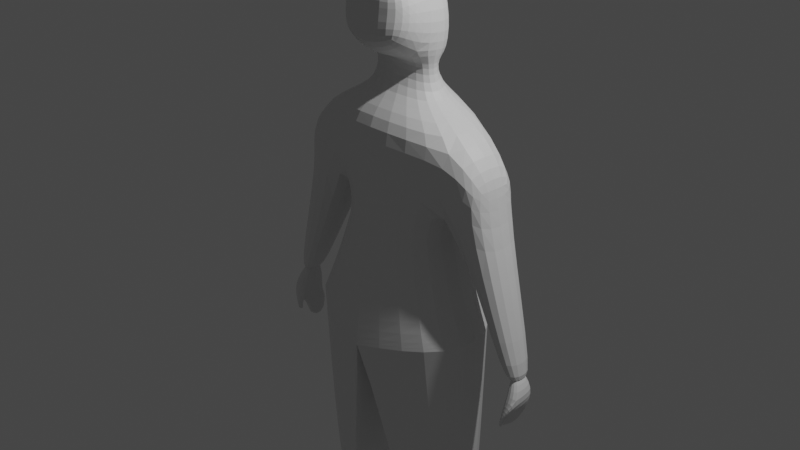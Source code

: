 # Source: first_chareter.blend  (saved by Blender 3.4.6; exported with 4.5.12 LTS)
import bpy
from mathutils import Matrix  # noqa: F401  (used for matrix-valued properties, if any)

bpy.ops.wm.read_factory_settings(use_empty=True)
scene = bpy.context.scene
scene.name = 'Scene'

# ---- collections
col_collection = bpy.data.collections.new('Collection'); scene.collection.children.link(col_collection)

# ---- materials (node trees are filled in below, after node groups)
mat_material = bpy.data.materials.new('Material')
mat_material.alpha_threshold = 0.0
mat_material.use_transparent_shadow = False
mat_material.roughness = 0.5
mat_material.line_color = (0.0, 0.0, 0.0, 1.0)

# ---- material node trees
mat_material.use_nodes = True; mat_material.node_tree.nodes.clear()
_N = mat_material.node_tree.nodes; _L = mat_material.node_tree.links
n0 = _N.new('ShaderNodeOutputMaterial'); n0.name = 'Material Output'; n0.location = (300, 300)
n1 = _N.new('ShaderNodeBsdfPrincipled'); n1.name = 'Principled BSDF'; n1.location = (10, 300)
n1.distribution = 'GGX'
n1.subsurface_method = 'RANDOM_WALK_SKIN'
n1.inputs[3].default_value = 1.45
n1.inputs[27].default_value = (0.0, 0.0, 0.0, 1.0)
n1.inputs[28].default_value = 1.0
_L.new(n1.outputs[0], n0.inputs[0])
n0.is_active_output = True

# ---- world
world_world = bpy.data.worlds.new('World'); scene.world = world_world
world_world.use_nodes = True; world_world.node_tree.nodes.clear()
_N = world_world.node_tree.nodes; _L = world_world.node_tree.links
n0 = _N.new('ShaderNodeOutputWorld'); n0.name = 'World Output'; n0.location = (300, 300)
n1 = _N.new('ShaderNodeBackground'); n1.name = 'Background'; n1.location = (10, 300)
n1.inputs[0].default_value = (0.05088, 0.05088, 0.05088, 1.0)
_L.new(n1.outputs[0], n0.inputs[0])
n0.is_active_output = True
world_world.color = (0.05088, 0.05088, 0.05088)
world_world.use_sun_shadow = False
world_world.sun_shadow_jitter_overblur = 0.0

# ---- cameras
cam_camera = bpy.data.cameras.new('Camera')
cam_camera.clip_end = 100.0
cam_camera.ortho_scale = 7.314

# ---- lights
light_light = bpy.data.lights.new('Light', 'POINT')
light_light.transmission_factor = 0.0
light_light.energy = 1000.0
light_light.shadow_soft_size = 0.1
light_light.shadow_maximum_resolution = 0.006
light_light.use_absolute_resolution = True

# ---- meshes
me_cube = bpy.data.meshes.new('Cube')
me_cube.from_pydata([(1.06, 0.4479, 1.102), (0.6384, 0.4797, -0.03731), (1.057, -0.2894, 1.102), (0.6699, -0.2342, -0.01201), (0.0, 0.6607, 1.338), (0.0, 0.7599, -0.03743), (0.0, -0.5125, 1.21), (0.0, -0.4606, -0.02513), (1.098, -0.3419, -1.022), (1.085, 0.4694, -0.9636), (0.0, 0.7599, -0.03743), (0.0, -0.4606, -0.02513), (0.6384, 0.4797, -0.03731), (0.6699, -0.2342, -0.01201), (0.0, 0.7599, -0.03743), (0.0, -0.4606, -0.02513), (0.0, 0.7599, -0.03743), (0.0, -0.4606, -0.02513), (0.0, 0.769, -1.146), (0.0, -0.6012, -1.243), (0.0, 0.769, -1.146), (0.0, -0.6012, -1.243), (1.098, -0.3419, -1.022), (1.085, 0.4694, -0.9636), (0.0, 0.769, -1.146), (0.0, -0.6012, -1.243), (1.04, 0.3603, -3.072), (1.028, -0.208, -3.109), (0.0, 0.769, -1.146), (0.0, -0.6012, -1.243), (1.098, -0.3419, -1.022), (1.085, 0.4694, -0.9636), (0.0, 0.769, -1.146), (0.0, -0.6012, -1.243), (0.0, 0.769, -1.146), (0.0, -0.6012, -1.243), (0.3888, 0.538, -3.054), (0.3769, -0.3598, -3.115), (0.0, -0.5193, 0.5161), (0.6708, 0.4424, 0.4353), (0.3888, 0.538, -3.054), (0.3769, -0.3598, -3.115), (0.9628, 0.3143, -4.496), (0.9686, -0.2314, -4.607), (0.6457, 0.4009, -4.487), (0.6294, -0.2789, -4.609), (0.6294, -0.2789, -4.609), (0.6392, -0.01057, -4.727), (0.6457, 0.4009, -4.487), (0.6294, -0.2789, -4.609), (0.683, -0.1112, 0.4567), (0.0, 0.7592, 0.5626), (1.212, 0.4626, 0.686), (1.221, -0.2384, 0.686), (1.249, 0.4625, 0.3207), (1.26, -0.2217, 0.3221), (1.505, 0.2794, -1.329), (1.509, -0.06688, -1.327), (1.734, 0.2783, -1.325), (1.735, -0.07689, -1.324), (1.509, 0.1477, -1.105), (1.509, 0.07349, -1.104), (1.557, 0.1475, -1.099), (1.557, 0.07158, -1.098), (1.496, 0.2269, -1.558), (1.545, -0.03962, -1.644), (1.658, 0.2264, -1.553), (1.612, -0.04936, -1.595), (1.473, 0.2655, -1.558), (1.506, -0.03424, -1.615), (1.648, 0.2548, -1.59), (1.599, -0.04348, -1.619), (0.9617, 0.3516, -4.713), (0.9783, 0.03698, -4.725), (0.6446, 0.4382, -4.705), (0.6392, -0.01057, -4.727), (0.9617, 0.3516, -4.713), (0.9783, 0.03698, -4.725), (0.6446, 0.4382, -4.705), (0.6392, -0.01057, -4.727), (0.9686, -0.2314, -4.607), (0.9783, 0.03698, -4.725), (0.6392, -0.01057, -4.727), (0.6294, -0.2789, -4.609), (0.9686, -0.2314, -4.607), (0.9783, 0.03698, -4.725), (0.6392, -0.01057, -4.727), (0.6294, -0.2789, -4.609), (0.9686, -0.2314, -4.607), (0.9783, 0.03698, -4.725), (0.6679, -0.512, -4.772), (0.6696, -0.6431, -4.738), (1.037, -0.5356, -4.735), (1.035, -0.4045, -4.77), (0.9088, 0.2813, -4.408), (0.6521, 0.3514, -4.401), (0.6521, 0.3514, -4.401), (0.8899, -0.01113, -4.437), (0.618, -0.0598, -4.442), (0.618, -0.0598, -4.442), (0.3939, -0.04676, 1.35), (0.0, -0.1546, 1.41), (0.3938, 0.3004, 1.35), (0.0, 0.5043, 1.41), (0.4248, -0.1642, 1.835), (0.0, -0.213, 1.708), (0.444, 0.3242, 1.749), (0.0, 0.5336, 1.844), (0.0, 0.7644, -0.5873), (0.0, -0.5354, -0.6381), (0.0, -0.5354, -0.6381), (0.0, 0.7644, -0.5873), (0.816, 0.4761, -0.4967), (0.847, -0.2959, -0.5221), (0.4576, -0.1072, 2.252), (0.3555, 0.01733, 1.686), (0.4647, 0.32, 2.182), (0.0, 0.5294, 2.204), (0.0, 0.4412, 2.759), (0.2821, 0.2319, 2.706), (0.0, -0.2135, 2.821), (0.283, -0.1568, 2.64), (0.3765, -0.4346, 2.038), (0.0, -0.5209, 1.878), (0.3948, -0.3776, 2.239), (0.0, -0.4789, 2.254), (0.0, -0.4789, 2.489), (0.4119, -0.3776, 2.421), (0.0, -0.0367, 1.783), (0.0, 0.2933, 1.783), (0.3555, 0.1912, 1.686), (1.463, 0.2095, -1.801), (1.443, -0.0202, -1.803), (1.562, 0.2114, -1.735), (1.543, -0.01398, -1.748), (1.733, 0.2783, -1.312), (1.506, 0.2793, -1.341), (1.758, -0.08197, -1.334), (1.533, -0.07305, -1.362), (1.541, -0.0207, -1.527), (1.621, -0.08525, -1.539), (1.618, -0.1461, -1.523), (1.531, -0.07561, -1.542), (1.56, -0.08651, -1.642), (1.577, -0.1179, -1.64), (1.561, -0.1432, -1.648), (1.541, -0.1113, -1.65), (1.544, -0.0553, -1.688), (1.594, -0.09622, -1.674), (1.582, -0.1291, -1.683), (1.534, -0.09311, -1.697), (1.548, 0.04238, -1.745), (1.493, -0.02455, -1.775), (1.557, 0.1551, -1.738), (1.449, 0.04847, -1.802), (1.443, -0.0202, -1.803), (1.552, 0.09873, -1.741), (1.461, 0.1877, -1.801)], [], [(0, 4, 103, 102), (50, 2, 6, 38), (3, 7, 15, 13), (134, 152, 132, 155, 154, 157, 131, 133, 153, 156, 151), (51, 4, 0, 39), (11, 10, 16, 17), (5, 1, 12, 14), (7, 11, 17, 15), (113, 109, 19, 8), (110, 108, 20, 21), (109, 110, 21, 19), (111, 112, 9, 18), (10, 5, 14, 16), (1, 3, 13, 12), (8, 19, 25, 22), (21, 20, 28, 29), (19, 21, 29, 25), (18, 9, 23, 24), (108, 111, 18, 20), (112, 113, 8, 9), (23, 22, 30, 31), (28, 24, 32, 34), (22, 25, 33, 30), (29, 28, 34, 35), (20, 18, 24, 28), (9, 8, 22, 23), (35, 34, 40, 41), (33, 35, 41, 37), (32, 31, 26, 36), (31, 30, 27, 26), (24, 23, 31, 32), (25, 29, 35, 33), (96, 94, 42, 44), (94, 97, 43, 42), (95, 96, 44, 48), (97, 98, 45, 43), (30, 33, 37, 27), (34, 32, 36, 40), (49, 48, 78, 79), (45, 49, 79, 75), (44, 42, 72, 74), (42, 43, 73, 72), (98, 99, 49, 45), (99, 95, 48, 49), (5, 51, 39, 1), (1, 39, 50, 3), (3, 50, 38, 7), (54, 52, 53, 55), (0, 2, 53, 52), (2, 50, 55, 53), (39, 0, 52, 54), (55, 50, 57, 59), (50, 39, 56, 57), (59, 57, 61, 63), (54, 55, 59, 58), (39, 54, 58, 56), (57, 56, 60, 61), (136, 135, 66, 64), (58, 59, 63, 62), (56, 58, 62, 60), (135, 137, 67, 66), (67, 65, 69, 71), (138, 136, 64, 65), (137, 138, 142, 141), (65, 64, 68, 69), (66, 67, 71, 70), (72, 73, 77, 76), (78, 76, 77, 79), (74, 72, 76, 78), (73, 75, 79, 77), (73, 43, 80, 81), (48, 44, 74, 78), (81, 80, 84, 85), (75, 73, 81, 47), (43, 45, 46, 80), (45, 75, 47, 46), (82, 85, 89, 86), (46, 47, 82, 83), (47, 81, 85, 82), (80, 46, 83, 84), (89, 88, 92, 93), (84, 83, 87, 88), (85, 84, 88, 89), (83, 82, 86, 87), (92, 91, 90, 93), (87, 86, 90, 91), (86, 89, 93, 90), (88, 87, 91, 92), (41, 40, 95, 99), (37, 41, 99, 98), (27, 37, 98, 97), (40, 36, 96, 95), (26, 27, 97, 94), (36, 26, 94, 96), (128, 115, 104, 105), (6, 2, 100, 101), (2, 0, 102, 100), (104, 114, 124, 122), (130, 129, 107, 106), (115, 130, 106, 104), (12, 13, 113, 112), (16, 14, 111, 108), (14, 12, 112, 111), (15, 17, 110, 109), (17, 16, 108, 110), (13, 15, 109, 113), (114, 116, 119, 121), (106, 107, 117, 116), (104, 106, 116, 114), (116, 117, 118, 119), (121, 119, 118, 120), (114, 121, 127, 124), (123, 122, 124, 125), (125, 124, 127, 126), (105, 104, 122, 123), (121, 120, 126, 127), (100, 102, 130, 115), (102, 103, 129, 130), (101, 100, 115, 128), (68, 70, 133, 131), (70, 71, 134, 151, 156, 153, 133), (69, 68, 131, 157, 154, 155, 132), (61, 60, 136, 138), (62, 63, 137, 135), (63, 61, 138, 137), (67, 137, 141, 140), (60, 62, 135, 136), (138, 65, 139, 142), (65, 67, 140, 139), (142, 139, 143, 146), (140, 141, 145, 144), (139, 140, 144, 143), (141, 142, 146, 145), (145, 146, 150, 149), (144, 145, 149, 148), (146, 143, 147, 150), (149, 150, 147, 148), (64, 66, 70, 68), (134, 71, 69, 132, 152), (143, 144, 148, 147)])
_uv = me_cube.uv_layers.new(name='UVMap')
_uv.uv.foreach_set('vector', [0.625, 0.5, 0.625, 0.25, 0.625, 0.25, 0.625, 0.5, 0.4341, 0.75, 0.625, 0.75, 0.6253, 0.9825, 0.4341, 1.0, 0.375, 0.75, 0.375, 1.0, 0.375, 1.0, 0.375, 0.75, 0.4341, 0.75, 0.4341, 0.75, 0.4341, 0.7348, 0.4341, 0.7348, 0.4341, 0.6646, 0.4341, 0.5223, 0.4341, 0.5, 0.4341, 0.5, 0.4341, 0.5625, 0.4341, 0.625, 0.4341, 0.6875, 0.4341, 0.25, 0.625, 0.25, 0.625, 0.5, 0.4341, 0.5, 0.0, 0.0, 0.0, 0.0, 0.0, 0.0, 0.0, 0.0, 0.375, 0.25, 0.375, 0.5, 0.375, 0.5, 0.375, 0.25, 0.0, 0.0, 0.0, 0.0, 0.0, 0.0, 0.0, 0.0, 0.375, 0.75, 0.375, 1.0, 0.375, 1.0, 0.375, 0.75, 0.0, 0.0, 0.0, 0.0, 0.0, 0.0, 0.0, 0.0, 0.0, 0.0, 0.0, 0.0, 0.0, 0.0, 0.0, 0.0, 0.375, 0.25, 0.375, 0.5, 0.375, 0.5, 0.375, 0.25, 0.0, 0.0, 0.0, 0.0, 0.0, 0.0, 0.0, 0.0, 0.375, 0.5, 0.375, 0.75, 0.375, 0.75, 0.375, 0.5, 0.375, 0.75, 0.375, 1.0, 0.375, 1.0, 0.375, 0.75, 0.0, 0.0, 0.0, 0.0, 0.0, 0.0, 0.0, 0.0, 0.0, 0.0, 0.0, 0.0, 0.0, 0.0, 0.0, 0.0, 0.375, 0.25, 0.375, 0.5, 0.375, 0.5, 0.375, 0.25, 0.375, 0.25, 0.375, 0.25, 0.375, 0.25, 0.375, 0.25, 0.375, 0.5, 0.375, 0.75, 0.375, 0.75, 0.375, 0.5, 0.375, 0.5, 0.375, 0.75, 0.375, 0.75, 0.375, 0.5, 0.0, 0.0, 0.0, 0.0, 0.0, 0.0, 0.0, 0.0, 0.375, 0.75, 0.375, 1.0, 0.375, 1.0, 0.375, 0.75, 0.0, 0.0, 0.0, 0.0, 0.0, 0.0, 0.0, 0.0, 0.0, 0.0, 0.0, 0.0, 0.0, 0.0, 0.0, 0.0, 0.375, 0.5, 0.375, 0.75, 0.375, 0.75, 0.375, 0.5, 0.0, 0.0, 0.0, 0.0, 0.0, 0.0, 0.0, 0.0, 0.0, 0.0, 0.0, 0.0, 0.0, 0.0, 0.0, 0.0, 0.375, 0.25, 0.375, 0.5, 0.375, 0.5, 0.375, 0.25, 0.375, 0.5, 0.375, 0.75, 0.375, 0.75, 0.375, 0.5, 0.375, 0.25, 0.375, 0.5, 0.375, 0.5, 0.375, 0.25, 0.0, 0.0, 0.0, 0.0, 0.0, 0.0, 0.0, 0.0, 0.375, 0.25, 0.375, 0.5, 0.375, 0.5, 0.375, 0.25, 0.375, 0.5, 0.375, 0.75, 0.375, 0.75, 0.375, 0.5, 0.375, 0.25, 0.375, 0.25, 0.375, 0.25, 0.375, 0.25, 0.375, 0.75, 0.375, 1.0, 0.375, 1.0, 0.375, 0.75, 0.375, 0.75, 0.375, 1.0, 0.375, 1.0, 0.375, 0.75, 0.375, 0.25, 0.375, 0.25, 0.375, 0.25, 0.375, 0.25, 0.0, 0.0, 0.0, 0.0, 0.0, 0.0, 0.0, 0.0, 0.0, 0.0, 0.0, 0.0, 0.0, 0.0, 0.0, 0.0, 0.375, 0.25, 0.375, 0.5, 0.375, 0.5, 0.375, 0.25, 0.375, 0.5, 0.375, 0.75, 0.375, 0.75, 0.375, 0.5, 0.0, 0.0, 0.0, 0.0, 0.0, 0.0, 0.0, 0.0, 0.0, 0.0, 0.0, 0.0, 0.0, 0.0, 0.0, 0.0, 0.375, 0.25, 0.4341, 0.25, 0.4341, 0.5, 0.375, 0.5, 0.375, 0.5, 0.4341, 0.5, 0.4341, 0.75, 0.375, 0.75, 0.375, 0.75, 0.4341, 0.75, 0.4341, 1.0, 0.375, 1.0, 0.4341, 0.5, 0.625, 0.5, 0.625, 0.75, 0.4341, 0.75, 0.625, 0.5, 0.625, 0.75, 0.625, 0.75, 0.625, 0.5, 0.625, 0.75, 0.4341, 0.75, 0.4341, 0.75, 0.625, 0.75, 0.4341, 0.5, 0.625, 0.5, 0.625, 0.5, 0.4341, 0.5, 0.4341, 0.75, 0.4341, 0.75, 0.4341, 0.75, 0.4341, 0.75, 0.4341, 0.75, 0.4341, 0.5, 0.4341, 0.5, 0.4341, 0.75, 0.4341, 0.75, 0.4341, 0.75, 0.4341, 0.75, 0.4341, 0.75, 0.4341, 0.5, 0.4341, 0.75, 0.4341, 0.75, 0.4341, 0.5, 0.4341, 0.5, 0.4341, 0.5, 0.4341, 0.5, 0.4341, 0.5, 0.4341, 0.75, 0.4341, 0.5, 0.4341, 0.5, 0.4341, 0.75, 0.4341, 0.5, 0.4341, 0.5, 0.4341, 0.5, 0.4341, 0.5, 0.4341, 0.5, 0.4341, 0.75, 0.4341, 0.75, 0.4341, 0.5, 0.4341, 0.5, 0.4341, 0.5, 0.4341, 0.5, 0.4341, 0.5, 0.4341, 0.5, 0.4341, 0.75, 0.4341, 0.75, 0.4341, 0.5, 0.4341, 0.75, 0.4341, 0.75, 0.4341, 0.75, 0.4341, 0.75, 0.4341, 0.75, 0.4341, 0.5, 0.4341, 0.5, 0.4341, 0.75, 0.4341, 0.75, 0.4341, 0.75, 0.4341, 0.75, 0.4341, 0.75, 0.4341, 0.75, 0.4341, 0.5, 0.4341, 0.5, 0.4341, 0.75, 0.4341, 0.5, 0.4341, 0.75, 0.4341, 0.75, 0.4341, 0.5, 0.375, 0.5, 0.375, 0.75, 0.375, 0.75, 0.375, 0.5, 0.125, 0.5, 0.375, 0.5, 0.375, 0.75, 0.125, 0.75, 0.375, 0.25, 0.375, 0.5, 0.375, 0.5, 0.375, 0.25, 0.375, 0.75, 0.125, 0.75, 0.125, 0.75, 0.375, 0.75, 0.375, 0.75, 0.375, 0.75, 0.375, 0.75, 0.375, 0.75, 0.375, 0.25, 0.375, 0.25, 0.375, 0.25, 0.375, 0.25, 0.375, 0.75, 0.375, 0.75, 0.375, 0.75, 0.375, 0.75, 0.375, 1.0, 0.375, 0.75, 0.375, 0.75, 0.375, 1.0, 0.375, 0.75, 0.375, 1.0, 0.375, 1.0, 0.375, 0.75, 0.0, 0.0, 0.0, 0.0, 0.0, 0.0, 0.0, 0.0, 0.375, 1.0, 0.375, 0.75, 0.375, 0.75, 0.375, 1.0, 0.0, 0.0, 0.0, 0.0, 0.0, 0.0, 0.0, 0.0, 0.375, 1.0, 0.375, 0.75, 0.375, 0.75, 0.375, 1.0, 0.375, 0.75, 0.375, 1.0, 0.375, 1.0, 0.375, 0.75, 0.375, 0.75, 0.375, 0.75, 0.375, 0.75, 0.375, 0.75, 0.375, 0.75, 0.375, 1.0, 0.375, 1.0, 0.375, 0.75, 0.375, 0.75, 0.375, 0.75, 0.375, 0.75, 0.375, 0.75, 0.0, 0.0, 0.0, 0.0, 0.0, 0.0, 0.0, 0.0, 0.375, 0.75, 0.375, 1.0, 0.375, 1.0, 0.375, 0.75, 0.0, 0.0, 0.0, 0.0, 0.0, 0.0, 0.0, 0.0, 0.375, 1.0, 0.375, 0.75, 0.375, 0.75, 0.375, 1.0, 0.375, 0.75, 0.375, 1.0, 0.375, 1.0, 0.375, 0.75, 0.0, 0.0, 0.0, 0.0, 0.0, 0.0, 0.0, 0.0, 0.0, 0.0, 0.0, 0.0, 0.0, 0.0, 0.0, 0.0, 0.375, 0.75, 0.375, 1.0, 0.375, 1.0, 0.375, 0.75, 0.375, 0.25, 0.375, 0.25, 0.375, 0.25, 0.375, 0.25, 0.375, 0.5, 0.375, 0.75, 0.375, 0.75, 0.375, 0.5, 0.375, 0.25, 0.375, 0.5, 0.375, 0.5, 0.375, 0.25, 0.6253, 0.9825, 0.625, 0.75, 0.625, 0.75, 0.6253, 0.9825, 0.6253, 0.9825, 0.625, 0.75, 0.625, 0.75, 0.6253, 0.9825, 0.625, 0.75, 0.625, 0.5, 0.625, 0.5, 0.625, 0.75, 0.625, 0.75, 0.625, 0.75, 0.625, 0.75, 0.625, 0.75, 0.625, 0.5, 0.625, 0.25, 0.625, 0.25, 0.625, 0.5, 0.625, 0.75, 0.625, 0.5, 0.625, 0.5, 0.625, 0.75, 0.375, 0.5, 0.375, 0.75, 0.375, 0.75, 0.375, 0.5, 0.375, 0.25, 0.375, 0.25, 0.375, 0.25, 0.375, 0.25, 0.375, 0.25, 0.375, 0.5, 0.375, 0.5, 0.375, 0.25, 0.0, 0.0, 0.0, 0.0, 0.0, 0.0, 0.0, 0.0, 0.0, 0.0, 0.0, 0.0, 0.0, 0.0, 0.0, 0.0, 0.375, 0.75, 0.375, 1.0, 0.375, 1.0, 0.375, 0.75, 0.625, 0.75, 0.625, 0.5, 0.625, 0.5, 0.625, 0.75, 0.625, 0.5, 0.625, 0.25, 0.625, 0.25, 0.625, 0.5, 0.625, 0.75, 0.625, 0.5, 0.625, 0.5, 0.625, 0.75, 0.625, 0.5, 0.625, 0.25, 0.625, 0.25, 0.625, 0.5, 0.625, 0.75, 0.625, 0.5, 0.625, 0.25, 0.6253, 0.9825, 0.625, 0.75, 0.625, 0.75, 0.625, 0.75, 0.625, 0.75, 0.6253, 0.9825, 0.625, 0.75, 0.625, 0.75, 0.6253, 0.9825, 0.6253, 0.9825, 0.625, 0.75, 0.625, 0.75, 0.6253, 0.9825, 0.6253, 0.9825, 0.625, 0.75, 0.625, 0.75, 0.6253, 0.9825, 0.625, 0.75, 0.6253, 0.9825, 0.6253, 0.9825, 0.625, 0.75, 0.625, 0.75, 0.625, 0.5, 0.625, 0.5, 0.625, 0.75, 0.625, 0.5, 0.625, 0.25, 0.625, 0.25, 0.625, 0.5, 0.6253, 0.9825, 0.625, 0.75, 0.625, 0.75, 0.6253, 0.9825, 0.4341, 0.5, 0.4341, 0.5, 0.4341, 0.5, 0.4341, 0.5, 0.4341, 0.5, 0.4341, 0.75, 0.4341, 0.75, 0.4341, 0.6875, 0.4341, 0.625, 0.4341, 0.5625, 0.4341, 0.5, 0.4341, 0.75, 0.4341, 0.5, 0.4341, 0.5, 0.4341, 0.5223, 0.4341, 0.6646, 0.4341, 0.7348, 0.4341, 0.7348, 0.4341, 0.75, 0.4341, 0.5, 0.4341, 0.5, 0.4341, 0.75, 0.4341, 0.5, 0.4341, 0.75, 0.4341, 0.75, 0.4341, 0.5, 0.4341, 0.75, 0.4341, 0.75, 0.4341, 0.75, 0.4341, 0.75, 0.4341, 0.75, 0.4341, 0.75, 0.4341, 0.75, 0.4341, 0.75, 0.4341, 0.5, 0.4341, 0.5, 0.4341, 0.5, 0.4341, 0.5, 0.4341, 0.75, 0.4341, 0.75, 0.4341, 0.75, 0.4341, 0.75, 0.4341, 0.75, 0.4341, 0.75, 0.4341, 0.75, 0.4341, 0.75, 0.4341, 0.75, 0.4341, 0.75, 0.4341, 0.75, 0.4341, 0.75, 0.4341, 0.75, 0.4341, 0.75, 0.4341, 0.75, 0.4341, 0.75, 0.4341, 0.75, 0.4341, 0.75, 0.4341, 0.75, 0.4341, 0.75, 0.4341, 0.75, 0.4341, 0.75, 0.4341, 0.75, 0.4341, 0.75, 0.4341, 0.75, 0.4341, 0.75, 0.4341, 0.75, 0.4341, 0.75, 0.4341, 0.75, 0.4341, 0.75, 0.4341, 0.75, 0.4341, 0.75, 0.4341, 0.75, 0.4341, 0.75, 0.4341, 0.75, 0.4341, 0.75, 0.4341, 0.75, 0.4341, 0.75, 0.4341, 0.75, 0.4341, 0.75, 0.4341, 0.5, 0.4341, 0.5, 0.4341, 0.5, 0.4341, 0.5, 0.4341, 0.75, 0.4341, 0.75, 0.4341, 0.75, 0.4341, 0.7348, 0.4341, 0.75, 0.4341, 0.75, 0.4341, 0.75, 0.4341, 0.75, 0.4341, 0.75])
me_cube.materials.append(mat_material)
me_cube.use_mirror_vertex_groups = False
me_cube.update()

# ---- objects
ob_cube = bpy.data.objects.new('Cube', me_cube)
ob_light = bpy.data.objects.new('Light', light_light)
ob_camera = bpy.data.objects.new('Camera', cam_camera)

# ---- transforms, parenting, visibility, modifiers, constraints
ob_cube.location = (0.0, 0.0, 0.0)
ob_cube.lock_rotations_4d = False
ob_cube.empty_display_type = 'ARROWS'
ob_cube.lineart.crease_threshold = 0.0
_m = ob_cube.modifiers.new('Mirror', 'MIRROR')
_m.use_clip = True
_m = ob_cube.modifiers.new('Subdivision', 'SUBSURF')
_m.levels = 2
ob_light.location = (4.076, 1.005, 5.904)
ob_light.rotation_euler = (0.6503, 0.05522, 1.866)
ob_light.lock_rotations_4d = False
ob_light.empty_display_type = 'ARROWS'
ob_light.color = (0.0, 0.0, 0.0, 0.0)
ob_light.lineart.crease_threshold = 0.0
ob_camera.location = (7.359, -6.926, 4.958)
ob_camera.rotation_euler = (1.109, 0.0, 0.8149)
ob_camera.lock_rotations_4d = False
ob_camera.empty_display_type = 'ARROWS'
ob_camera.color = (0.0, 0.0, 0.0, 0.0)
ob_camera.display_type = 'WIRE'
ob_camera.lineart.crease_threshold = 0.0

# ---- collection membership
col_collection.objects.link(ob_cube)
col_collection.objects.link(ob_light)
col_collection.objects.link(ob_camera)

# ---- scene / render settings (as saved in the file)
scene.camera = ob_camera
scene.frame_start = 1; scene.frame_end = 250; scene.frame_set(1)
scene.render.engine = 'BLENDER_EEVEE_NEXT'
scene.cycles.sampling_pattern = 'TABULATED_SOBOL'
scene.cycles.use_light_tree = False
scene.view_settings.view_transform = 'Filmic'
bpy.context.view_layer.update()
